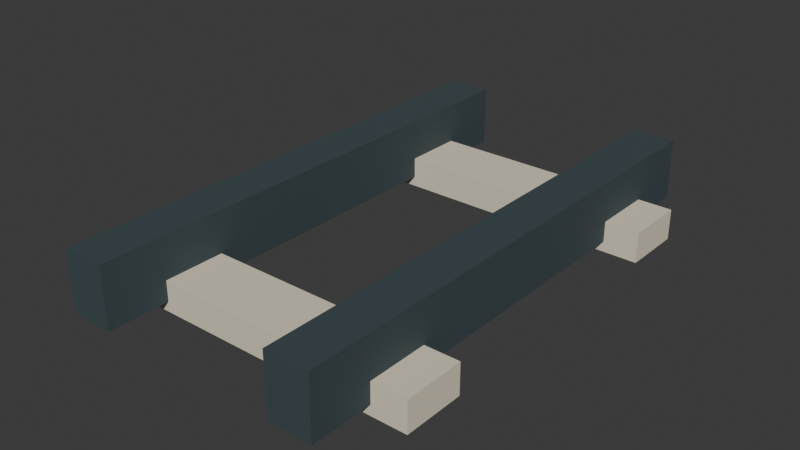 # Source: rail-straight.blend  (saved by Blender 4.5.87; exported with 4.5.12 LTS)
import bpy
from mathutils import Matrix  # noqa: F401  (used for matrix-valued properties, if any)

bpy.ops.wm.read_factory_settings(use_empty=True)
scene = bpy.context.scene
scene.name = 'Scene'

# ---- collections
col_collection = bpy.data.collections.new('Collection'); scene.collection.children.link(col_collection)

# ---- materials (node trees are filled in below, after node groups)
mat_world_palette = bpy.data.materials.new('world_palette')

# ---- material node trees
mat_world_palette.use_nodes = True; mat_world_palette.node_tree.nodes.clear()
_N = mat_world_palette.node_tree.nodes; _L = mat_world_palette.node_tree.links
n0 = _N.new('ShaderNodeBsdfPrincipled'); n0.name = 'Principled BSDF'; n0.location = (-200, 100)
n0.inputs[1].default_value = 0.05
n0.inputs[2].default_value = 0.84
n1 = _N.new('ShaderNodeOutputMaterial'); n1.name = 'Material Output'; n1.location = (200, 100)
n2 = _N.new('ShaderNodeVertexColor'); n2.name = 'Color Attribute'; n2.location = (0, 0)
n2.layer_name = 'Color'
_L.new(n0.outputs[0], n1.inputs[0])
_L.new(n2.outputs[0], n0.inputs[0])
n1.is_active_output = True

# ---- world
world_world = bpy.data.worlds.new('World'); scene.world = world_world
world_world.use_nodes = True; world_world.node_tree.nodes.clear()
_N = world_world.node_tree.nodes; _L = world_world.node_tree.links
n0 = _N.new('ShaderNodeOutputWorld'); n0.name = 'World Output'; n0.location = (200, 100)
n1 = _N.new('ShaderNodeBackground'); n1.name = 'Background'; n1.location = (-200, 100)
n1.inputs[0].default_value = (0.05088, 0.05088, 0.05088, 1.0)
_L.new(n1.outputs[0], n0.inputs[0])
n0.is_active_output = True
world_world.color = (0.05088, 0.05088, 0.05088)
world_world.sun_shadow_jitter_overblur = 0.0

# ---- meshes
me_cube = bpy.data.meshes.new('Cube')
me_cube.from_pydata([(-0.2625, -0.5, 0.03), (-0.2625, -0.5, 0.15), (-0.2625, 0.5, 0.03), (-0.2625, 0.5, 0.15), (-0.1775, -0.5, 0.03), (-0.1775, -0.5, 0.15), (-0.1775, 0.5, 0.03), (-0.1775, 0.5, 0.15), (0.1775, -0.5, 0.03), (0.1775, -0.5, 0.15), (0.1775, 0.5, 0.03), (0.1775, 0.5, 0.15), (0.2625, -0.5, 0.03), (0.2625, -0.5, 0.15), (0.2625, 0.5, 0.03), (0.2625, 0.5, 0.15), (-0.33, 0.26, 0.01), (-0.33, 0.26, 0.07), (-0.33, 0.38, 0.01), (-0.33, 0.38, 0.07), (0.33, 0.26, 0.01), (0.33, 0.26, 0.07), (0.33, 0.38, 0.01), (0.33, 0.38, 0.07), (-0.33, -0.38, 0.01), (-0.33, -0.38, 0.07), (-0.33, -0.26, 0.01), (-0.33, -0.26, 0.07), (0.33, -0.38, 0.01), (0.33, -0.38, 0.07), (0.33, -0.26, 0.01), (0.33, -0.26, 0.07)], [], [(0, 1, 3, 2), (2, 3, 7, 6), (6, 7, 5, 4), (4, 5, 1, 0), (2, 6, 4, 0), (7, 3, 1, 5), (8, 9, 11, 10), (10, 11, 15, 14), (14, 15, 13, 12), (12, 13, 9, 8), (10, 14, 12, 8), (15, 11, 9, 13), (16, 17, 19, 18), (18, 19, 23, 22), (22, 23, 21, 20), (20, 21, 17, 16), (18, 22, 20, 16), (23, 19, 17, 21), (24, 25, 27, 26), (26, 27, 31, 30), (30, 31, 29, 28), (28, 29, 25, 24), (26, 30, 28, 24), (31, 27, 25, 29)])
_uv = me_cube.uv_layers.new(name='UVMap')
_uv.uv.foreach_set('vector', [0.375, 0.0, 0.625, 0.0, 0.625, 0.25, 0.375, 0.25, 0.375, 0.25, 0.625, 0.25, 0.625, 0.5, 0.375, 0.5, 0.375, 0.5, 0.625, 0.5, 0.625, 0.75, 0.375, 0.75, 0.375, 0.75, 0.625, 0.75, 0.625, 1.0, 0.375, 1.0, 0.125, 0.5, 0.375, 0.5, 0.375, 0.75, 0.125, 0.75, 0.625, 0.5, 0.875, 0.5, 0.875, 0.75, 0.625, 0.75, 0.375, 0.0, 0.625, 0.0, 0.625, 0.25, 0.375, 0.25, 0.375, 0.25, 0.625, 0.25, 0.625, 0.5, 0.375, 0.5, 0.375, 0.5, 0.625, 0.5, 0.625, 0.75, 0.375, 0.75, 0.375, 0.75, 0.625, 0.75, 0.625, 1.0, 0.375, 1.0, 0.125, 0.5, 0.375, 0.5, 0.375, 0.75, 0.125, 0.75, 0.625, 0.5, 0.875, 0.5, 0.875, 0.75, 0.625, 0.75, 0.375, 0.0, 0.625, 0.0, 0.625, 0.25, 0.375, 0.25, 0.375, 0.25, 0.625, 0.25, 0.625, 0.5, 0.375, 0.5, 0.375, 0.5, 0.625, 0.5, 0.625, 0.75, 0.375, 0.75, 0.375, 0.75, 0.625, 0.75, 0.625, 1.0, 0.375, 1.0, 0.125, 0.5, 0.375, 0.5, 0.375, 0.75, 0.125, 0.75, 0.625, 0.5, 0.875, 0.5, 0.875, 0.75, 0.625, 0.75, 0.375, 0.0, 0.625, 0.0, 0.625, 0.25, 0.375, 0.25, 0.375, 0.25, 0.625, 0.25, 0.625, 0.5, 0.375, 0.5, 0.375, 0.5, 0.625, 0.5, 0.625, 0.75, 0.375, 0.75, 0.375, 0.75, 0.625, 0.75, 0.625, 1.0, 0.375, 1.0, 0.125, 0.5, 0.375, 0.5, 0.375, 0.75, 0.125, 0.75, 0.625, 0.5, 0.875, 0.5, 0.875, 0.75, 0.625, 0.75])
_ca = me_cube.color_attributes.new('Color', 'FLOAT_COLOR', 'CORNER')
_ca.data.foreach_set('color', [0.04667, 0.07036, 0.08022, 1.0, 0.04667, 0.07036, 0.08022, 1.0, 0.04667, 0.07036, 0.08022, 1.0, 0.04667, 0.07036, 0.08022, 1.0, 0.04667, 0.07036, 0.08022, 1.0, 0.04667, 0.07036, 0.08022, 1.0, 0.04667, 0.07036, 0.08022, 1.0, 0.04667, 0.07036, 0.08022, 1.0, 0.04667, 0.07036, 0.08022, 1.0, 0.04667, 0.07036, 0.08022, 1.0, 0.04667, 0.07036, 0.08022, 1.0, 0.04667, 0.07036, 0.08022, 1.0, 0.04667, 0.07036, 0.08022, 1.0, 0.04667, 0.07036, 0.08022, 1.0, 0.04667, 0.07036, 0.08022, 1.0, 0.04667, 0.07036, 0.08022, 1.0, 0.04667, 0.07036, 0.08022, 1.0, 0.04667, 0.07036, 0.08022, 1.0, 0.04667, 0.07036, 0.08022, 1.0, 0.04667, 0.07036, 0.08022, 1.0, 0.04667, 0.07036, 0.08022, 1.0, 0.04667, 0.07036, 0.08022, 1.0, 0.04667, 0.07036, 0.08022, 1.0, 0.04667, 0.07036, 0.08022, 1.0, 0.04667, 0.07036, 0.08022, 1.0, 0.04667, 0.07036, 0.08022, 1.0, 0.04667, 0.07036, 0.08022, 1.0, 0.04667, 0.07036, 0.08022, 1.0, 0.04667, 0.07036, 0.08022, 1.0, 0.04667, 0.07036, 0.08022, 1.0, 0.04667, 0.07036, 0.08022, 1.0, 0.04667, 0.07036, 0.08022, 1.0, 0.04667, 0.07036, 0.08022, 1.0, 0.04667, 0.07036, 0.08022, 1.0, 0.04667, 0.07036, 0.08022, 1.0, 0.04667, 0.07036, 0.08022, 1.0, 0.04667, 0.07036, 0.08022, 1.0, 0.04667, 0.07036, 0.08022, 1.0, 0.04667, 0.07036, 0.08022, 1.0, 0.04667, 0.07036, 0.08022, 1.0, 0.04667, 0.07036, 0.08022, 1.0, 0.04667, 0.07036, 0.08022, 1.0, 0.04667, 0.07036, 0.08022, 1.0, 0.04667, 0.07036, 0.08022, 1.0, 0.04667, 0.07036, 0.08022, 1.0, 0.04667, 0.07036, 0.08022, 1.0, 0.04667, 0.07036, 0.08022, 1.0, 0.04667, 0.07036, 0.08022, 1.0, 0.807, 0.7305, 0.5711, 1.0, 0.807, 0.7305, 0.5711, 1.0, 0.807, 0.7305, 0.5711, 1.0, 0.807, 0.7305, 0.5711, 1.0, 0.807, 0.7305, 0.5711, 1.0, 0.807, 0.7305, 0.5711, 1.0, 0.807, 0.7305, 0.5711, 1.0, 0.807, 0.7305, 0.5711, 1.0, 0.807, 0.7305, 0.5711, 1.0, 0.807, 0.7305, 0.5711, 1.0, 0.807, 0.7305, 0.5711, 1.0, 0.807, 0.7305, 0.5711, 1.0, 0.807, 0.7305, 0.5711, 1.0, 0.807, 0.7305, 0.5711, 1.0, 0.807, 0.7305, 0.5711, 1.0, 0.807, 0.7305, 0.5711, 1.0, 0.807, 0.7305, 0.5711, 1.0, 0.807, 0.7305, 0.5711, 1.0, 0.807, 0.7305, 0.5711, 1.0, 0.807, 0.7305, 0.5711, 1.0, 0.807, 0.7305, 0.5711, 1.0, 0.807, 0.7305, 0.5711, 1.0, 0.807, 0.7305, 0.5711, 1.0, 0.807, 0.7305, 0.5711, 1.0, 0.807, 0.7305, 0.5711, 1.0, 0.807, 0.7305, 0.5711, 1.0, 0.807, 0.7305, 0.5711, 1.0, 0.807, 0.7305, 0.5711, 1.0, 0.807, 0.7305, 0.5711, 1.0, 0.807, 0.7305, 0.5711, 1.0, 0.807, 0.7305, 0.5711, 1.0, 0.807, 0.7305, 0.5711, 1.0, 0.807, 0.7305, 0.5711, 1.0, 0.807, 0.7305, 0.5711, 1.0, 0.807, 0.7305, 0.5711, 1.0, 0.807, 0.7305, 0.5711, 1.0, 0.807, 0.7305, 0.5711, 1.0, 0.807, 0.7305, 0.5711, 1.0, 0.807, 0.7305, 0.5711, 1.0, 0.807, 0.7305, 0.5711, 1.0, 0.807, 0.7305, 0.5711, 1.0, 0.807, 0.7305, 0.5711, 1.0, 0.807, 0.7305, 0.5711, 1.0, 0.807, 0.7305, 0.5711, 1.0, 0.807, 0.7305, 0.5711, 1.0, 0.807, 0.7305, 0.5711, 1.0, 0.807, 0.7305, 0.5711, 1.0, 0.807, 0.7305, 0.5711, 1.0])
me_cube.materials.append(mat_world_palette)
me_cube.update()

# ---- objects
ob_body = bpy.data.objects.new('body', me_cube)
ob_root = bpy.data.objects.new('root', None)

# ---- transforms, parenting, visibility, modifiers, constraints
ob_body.parent = ob_root
ob_body.location = (0.0, 0.0, -0.01)
ob_root.location = (0.0, 0.0, 0.0)

# ---- collection membership
col_collection.objects.link(ob_body)
col_collection.objects.link(ob_root)

# ---- scene / render settings (as saved in the file)
scene.frame_start = 1; scene.frame_end = 250; scene.frame_set(1)
scene.render.engine = 'BLENDER_EEVEE_NEXT'
bpy.context.view_layer.update()

# ---- added for rendering (the .blend has no active camera and no usable light): camera, sun
cam_auto = bpy.data.cameras.new('AutoCamera')
cam_auto.lens = 50.0
cam_auto.sensor_width = 36.0
cam_auto.clip_end = 1000.0
ob_auto_camera = bpy.data.objects.new('AutoCamera', cam_auto)
scene.collection.objects.link(ob_auto_camera)
ob_auto_camera.location = (1.11611, -1.33934, 0.962891)
ob_auto_camera.rotation_euler = (1.09748, -7.21219e-08, 0.694738)
scene.camera = ob_auto_camera
light_auto_sun = bpy.data.lights.new('AutoSun', 'SUN')
light_auto_sun.energy = 3.0
light_auto_sun.angle = 0.0523599
ob_auto_sun = bpy.data.objects.new('AutoSun', light_auto_sun)
scene.collection.objects.link(ob_auto_sun)
ob_auto_sun.rotation_euler = (0.872665, 0.174533, 0.523599)
bpy.context.view_layer.update()
